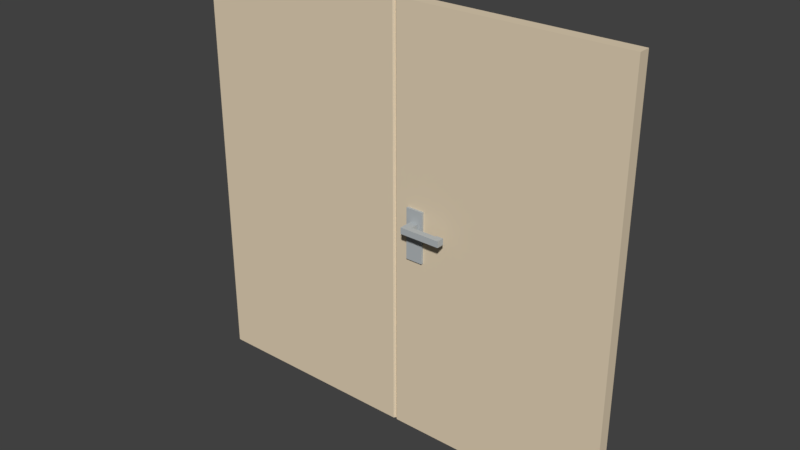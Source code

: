 # Source: T_R_06.blend  (saved by Blender 2.79.0; exported with 4.5.12 LTS)
import bpy
from mathutils import Matrix  # noqa: F401  (used for matrix-valued properties, if any)

bpy.ops.wm.read_factory_settings(use_empty=True)
scene = bpy.context.scene
scene.name = 'Scene'

# ---- collections
col_collection_1 = bpy.data.collections.new('Collection 1'); scene.collection.children.link(col_collection_1)

# ---- materials (node trees are filled in below, after node groups)
mat_material = bpy.data.materials.new('Material')
mat_material.alpha_threshold = 0.0
mat_material.use_transparent_shadow = False
mat_material.diffuse_color = (0.4514, 0.4827, 0.4969, 1.0)
mat_material.roughness = 0.5
mat_material.specular_intensity = 1.0
mat_material_001 = bpy.data.materials.new('Material.001')
mat_material_001.alpha_threshold = 0.0
mat_material_001.use_transparent_shadow = False
mat_material_001.diffuse_color = (0.7605, 0.6376, 0.4621, 1.0)
mat_material_001.roughness = 0.5

# ---- material node trees

# ---- world
world_world = bpy.data.worlds.new('World'); scene.world = world_world
world_world.color = (0.05088, 0.05088, 0.05088)
world_world.use_sun_shadow = False
world_world.sun_shadow_jitter_overblur = 0.0
world_world.cycles.sampling_method = 'MANUAL'

# ---- meshes
me_cube_001 = bpy.data.meshes.new('Cube.001')
me_cube_001.from_pydata([(-0.8796, -0.04483, -1.88), (-0.8796, -0.04483, 1.555), (-0.8796, 0.01592, -1.88), (-0.8796, 0.01592, 1.555), (0.9447, -0.06323, -1.88), (0.9447, -0.06323, 1.555), (0.9447, 0.03432, -1.88), (0.9447, 0.03432, 1.555), (-0.7118, -0.082, -0.1067), (-0.6467, -0.082, -0.1067), (-0.6467, -0.082, -0.3691), (-0.6467, -0.082, 0.04713), (-0.8796, -0.04483, 0.04713), (-0.8796, 0.01592, 0.04713), (0.9447, 0.03432, 0.04713), (0.9447, -0.06323, 0.04713), (-0.8796, 0.01592, -0.3691), (0.9447, 0.03432, -0.3691), (0.9447, -0.06323, -0.3691), (-0.8796, -0.04483, -0.3691), (-0.7519, 0.03432, -1.88), (-0.7519, 0.03432, 1.555), (-0.7519, -0.06323, -1.88), (-0.7519, -0.06323, 1.555), (-0.6115, -0.082, 0.04713), (-0.6115, -0.082, -0.3691), (-0.7519, -0.06323, 0.04713), (-0.7519, 0.03432, 0.04713), (-0.7519, 0.03432, -0.3691), (-0.7519, -0.06323, -0.3691), (-0.6115, 0.03432, 1.555), (-0.6115, -0.06323, -1.88), (-0.6115, -0.082, -0.1067), (-0.6115, 0.03432, 0.04713), (-0.6115, 0.03432, -0.3691), (-0.6115, 0.03432, -1.88), (-0.6115, -0.06323, 1.555), (-0.7519, -0.082, -0.1067), (-0.6115, -0.06323, 0.04713), (-0.6115, -0.06323, -0.3691), (-0.6467, 0.03432, -1.88), (-0.7118, 0.03432, -1.88), (-0.6467, -0.06323, 1.555), (-0.7118, -0.06323, 1.555), (-0.7519, -0.082, -0.3691), (-0.7118, -0.082, -0.3691), (-0.6467, -0.06323, 0.04713), (-0.7118, -0.06323, 0.04713), (-0.6467, -0.06323, -0.3691), (-0.7118, -0.06323, -0.3691), (-0.7118, 0.03432, 1.555), (-0.6467, 0.03432, 1.555), (-0.7118, -0.06323, -1.88), (-0.6467, -0.06323, -1.88), (-0.7519, -0.082, 0.04713), (-0.7118, -0.082, 0.04713), (-0.7118, 0.03432, 0.04713), (-0.6467, 0.03432, 0.04713), (-0.7118, 0.03432, -0.3691), (-0.6467, 0.03432, -0.3691), (-0.8796, 0.01592, -0.05562), (0.9447, 0.03432, -0.05562), (0.9447, -0.06323, -0.05562), (-0.8796, -0.04483, -0.05562), (-0.7519, 0.03432, -0.05562), (-0.7519, -0.06323, -0.05562), (-0.6115, -0.06323, -0.05562), (-0.6115, 0.03432, -0.05562), (-0.6467, -0.1465, -0.05562), (-0.7118, -0.1465, -0.05562), (-0.6115, 0.05566, 0.04713), (-0.6467, 0.05566, 0.04713), (-0.8796, 0.01592, -0.1067), (0.9447, 0.03432, -0.1067), (0.9447, -0.06323, -0.1067), (-0.7519, 0.03432, -0.1067), (-0.7519, -0.06323, -0.1067), (-0.6115, -0.06323, -0.1067), (-0.6115, 0.03432, -0.1067), (-0.7118, -0.1465, -0.1067), (-0.6467, -0.1465, -0.1067), (-0.7519, 0.05566, -0.3691), (-0.7519, 0.05566, -0.1067), (-0.8796, -0.04483, -0.1067), (-0.7519, -0.082, -0.05562), (-0.6115, -0.082, -0.05562), (-0.6467, -0.082, -0.05562), (-0.7118, -0.082, -0.05562), (-0.6467, 0.05566, -0.3691), (-0.6115, 0.05566, -0.3691), (-0.6115, 0.05566, -0.1067), (-0.7519, 0.05566, 0.04713), (-0.7118, 0.05566, 0.04713), (-0.7118, 0.05566, -0.3691), (-0.7118, 0.05566, -0.1067), (-0.6467, 0.05566, -0.1067), (-0.7519, 0.05566, -0.05562), (-0.6115, 0.05566, -0.05562), (-0.7118, 0.05566, -0.05562), (-0.6467, 0.05566, -0.05562), (-0.6467, -0.1964, -0.1067), (-0.7118, -0.1964, -0.1067), (-0.7118, -0.1964, -0.05562), (-0.6467, -0.1964, -0.05562), (-0.7118, 0.126, -0.05381), (-0.6467, 0.126, -0.05381), (-0.7118, 0.126, -0.1067), (-0.6467, 0.126, -0.1067), (-0.7118, 0.1759, -0.05381), (-0.6467, 0.1759, -0.05381), (-0.7118, 0.1759, -0.1067), (-0.6467, 0.1759, -0.1067), (-0.4361, -0.1465, -0.05562), (-0.4361, -0.1465, -0.1067), (-0.4361, -0.1964, -0.05562), (-0.4361, -0.1964, -0.1067), (-0.4361, 0.126, -0.05381), (-0.4361, 0.126, -0.1067), (-0.4361, 0.1759, -0.05381), (-0.4361, 0.1759, -0.1067), (-0.3776, -0.1465, -0.05562), (-0.3776, -0.1465, -0.1067), (-0.3776, -0.1964, -0.05562), (-0.3776, -0.1964, -0.1067), (-0.3833, 0.126, -0.05381), (-0.3833, 0.126, -0.1067), (-0.3833, 0.1759, -0.05381), (-0.3833, 0.1759, -0.1067), (-0.4361, -0.1354, -0.05562), (-0.4361, -0.1354, -0.1067), (-0.3776, -0.1354, -0.05562), (-0.3776, -0.1354, -0.1067), (-0.4361, 0.115, -0.05381), (-0.4361, 0.115, -0.1067), (-0.3833, 0.115, -0.05381), (-0.3833, 0.115, -0.1067), (-2.688, 0.03432, -1.88), (-2.688, -0.06323, -1.88), (-2.688, -0.06323, 0.04713), (-2.688, -0.06323, 1.555), (-2.688, 0.03432, 1.555), (-2.688, 0.03432, -0.3691), (-2.688, -0.06323, -0.05562), (-2.688, 0.03432, 0.04713), (-2.688, 0.03432, -0.1067), (-2.688, -0.06323, -0.3691), (-2.688, 0.03432, -0.05562), (-2.688, -0.06323, -0.1067), (-0.8936, -0.06323, -0.05562), (-0.8936, -0.06323, 0.04713), (-0.8936, 0.03432, -0.3691), (-0.8936, 0.03432, -1.88), (-0.8936, -0.06323, -0.1067), (-0.8936, -0.06323, -1.88), (-0.8936, 0.03432, -0.05562), (-0.8936, 0.03432, 0.04713), (-0.8936, -0.06323, -0.3691), (-0.8936, 0.03432, -0.1067), (-0.8936, 0.03432, 1.555), (-0.8936, -0.06323, 1.555), (-0.8618, 0.03432, -1.88), (-0.8618, -0.06323, 1.555), (-0.8618, -0.06323, 0.04713), (-0.8618, -0.06323, -0.3691), (-0.8618, 0.03432, 1.555), (-0.8618, -0.06323, -1.88), (-0.8618, 0.03432, 0.04713), (-0.8618, 0.03432, -0.3691), (-0.8618, 0.03432, -0.05562), (-0.8618, -0.06323, -0.05562), (-0.8618, -0.06323, -0.1067), (-0.8618, 0.03432, -0.1067)], [], [(155, 154, 146, 143), (33, 30, 7, 14), (14, 7, 5, 15), (162, 161, 1, 12), (35, 6, 4, 31), (164, 3, 1, 161), (73, 74, 18, 17), (78, 73, 17, 34), (151, 153, 137, 136), (76, 29, 44, 37), (169, 162, 12, 63), (61, 14, 15, 62), (67, 33, 14, 61), (152, 148, 142, 147), (148, 149, 138, 142), (35, 34, 17, 6), (6, 17, 18, 4), (165, 163, 19, 0), (52, 49, 29, 22), (160, 167, 28, 20), (168, 166, 27, 64), (49, 48, 10, 45), (32, 85, 86, 9), (8, 87, 84, 37), (50, 21, 23, 43), (160, 20, 22, 165), (47, 43, 23, 26), (166, 164, 21, 27), (15, 5, 36, 38), (7, 30, 36, 5), (66, 38, 24, 85), (62, 15, 38, 66), (4, 18, 39, 31), (40, 59, 34, 35), (75, 64, 96, 82), (86, 87, 69, 68), (40, 35, 31, 53), (57, 51, 30, 33), (27, 21, 50, 56), (56, 50, 51, 57), (20, 41, 52, 22), (41, 40, 53, 52), (59, 58, 93, 88), (87, 55, 54, 84), (67, 78, 90, 97), (28, 75, 82, 81), (20, 28, 58, 41), (41, 58, 59, 40), (38, 36, 42, 46), (46, 42, 43, 47), (30, 51, 42, 36), (51, 50, 43, 42), (48, 39, 25, 10), (10, 9, 8, 45), (77, 66, 85, 32), (26, 65, 84, 54), (31, 39, 48, 53), (53, 48, 49, 52), (46, 47, 55, 11), (47, 26, 54, 55), (34, 59, 88, 89), (58, 28, 81, 93), (78, 34, 89, 90), (74, 62, 66, 77), (65, 76, 37, 84), (171, 168, 64, 75), (150, 151, 136, 141), (78, 67, 61, 73), (73, 61, 62, 74), (170, 169, 63, 83), (99, 71, 70, 97), (39, 77, 32, 25), (29, 49, 45, 44), (38, 46, 11, 24), (57, 33, 70, 71), (167, 171, 75, 28), (86, 11, 55, 87), (74, 77, 39, 18), (25, 32, 9, 10), (45, 8, 37, 44), (85, 24, 11, 86), (56, 57, 71, 92), (170, 83, 19, 163), (93, 94, 95, 88), (96, 91, 92, 98), (98, 92, 71, 99), (98, 99, 105, 104), (82, 96, 98, 94), (95, 99, 97, 90), (88, 95, 90, 89), (82, 94, 93, 81), (27, 56, 92, 91), (33, 67, 97, 70), (64, 27, 91, 96), (68, 69, 102, 103), (9, 86, 68, 80), (8, 9, 80, 79), (87, 8, 79, 69), (100, 103, 102, 101), (69, 79, 101, 102), (111, 109, 118, 119), (79, 80, 100, 101), (107, 106, 110, 111), (95, 94, 106, 107), (94, 98, 104, 106), (99, 95, 107, 105), (110, 108, 109, 111), (106, 104, 108, 110), (103, 100, 115, 114), (104, 105, 109, 108), (112, 114, 122, 120), (116, 117, 133, 132), (100, 80, 113, 115), (80, 68, 112, 113), (68, 103, 114, 112), (109, 105, 116, 118), (107, 111, 119, 117), (105, 107, 117, 116), (121, 120, 122, 123), (124, 125, 127, 126), (113, 112, 128, 129), (118, 116, 124, 126), (119, 118, 126, 127), (115, 113, 121, 123), (114, 115, 123, 122), (117, 119, 127, 125), (129, 128, 130, 131), (120, 121, 131, 130), (112, 120, 130, 128), (121, 113, 129, 131), (132, 133, 135, 134), (117, 125, 135, 133), (125, 124, 134, 135), (124, 116, 132, 134), (138, 139, 140, 143), (145, 147, 144, 141), (142, 138, 143, 146), (137, 145, 141, 136), (147, 142, 146, 144), (153, 156, 145, 137), (154, 157, 144, 146), (158, 155, 143, 140), (157, 150, 141, 144), (149, 159, 139, 138), (156, 152, 147, 145), (159, 158, 140, 139), (1, 3, 158, 159), (19, 83, 152, 156), (12, 1, 159, 149), (72, 16, 150, 157), (3, 13, 155, 158), (60, 72, 157, 154), (0, 19, 156, 153), (16, 2, 151, 150), (63, 12, 149, 148), (83, 63, 148, 152), (2, 0, 153, 151), (13, 60, 154, 155), (76, 170, 163, 29), (16, 72, 171, 167), (76, 65, 169, 170), (72, 60, 168, 171), (13, 3, 164, 166), (2, 160, 165, 0), (60, 13, 166, 168), (2, 16, 167, 160), (22, 29, 163, 165), (65, 26, 162, 169), (21, 164, 161, 23), (26, 23, 161, 162)])
me_cube_001.polygons.foreach_set('material_index', [1, 1, 1, 1, 1, 1, 1, 1, 1, 0, 1, 1, 1, 1, 1, 1, 1, 1, 1, 1, 1, 0, 0, 0, 1, 1, 1, 1, 1, 1, 0, 1, 1, 1, 0, 0, 1, 1, 1, 1, 1, 1, 0, 0, 0, 0, 1, 1, 1, 1, 1, 1, 0, 0, 0, 0, 1, 1, 0, 0, 0, 0, 0, 1, 0, 1, 1, 1, 1, 1, 0, 0, 0, 0, 0, 1, 0, 1, 0, 0, 0, 0, 1, 0, 0, 0, 0, 0, 0, 0, 0, 0, 0, 0, 0, 0, 0, 0, 0, 0, 0, 0, 0, 0, 0, 0, 0, 0, 0, 0, 0, 0, 0, 0, 0, 0, 0, 0, 0, 0, 0, 0, 0, 0, 0, 0, 0, 0, 0, 0, 0, 0, 0, 0, 1, 1, 1, 1, 1, 1, 1, 1, 1, 1, 1, 1, 1, 1, 1, 1, 1, 1, 1, 1, 1, 1, 1, 1, 1, 1, 1, 1, 1, 1, 1, 1, 1, 1, 1, 1])
me_cube_001.materials.append(mat_material)
me_cube_001.materials.append(mat_material_001)
me_cube_001.use_remesh_preserve_volume = False
me_cube_001.use_remesh_preserve_attributes = False
me_cube_001.use_mirror_vertex_groups = False
me_cube_001.update()

# ---- objects
ob_cube = bpy.data.objects.new('Cube', me_cube_001)

# ---- transforms, parenting, visibility, modifiers, constraints
ob_cube.location = (-0.01365, 0.0167, 1.893)
ob_cube.lineart.crease_threshold = 0.0

# ---- collection membership
col_collection_1.objects.link(ob_cube)

# ---- scene / render settings (as saved in the file)
scene.frame_start = 1; scene.frame_end = 250; scene.frame_set(1)
scene.render.engine = 'BLENDER_EEVEE_NEXT'
scene.render.resolution_percentage = 50
scene.render.dither_intensity = 0.0
scene.cycles.use_denoising = False
scene.cycles.samples = 128
scene.cycles.sampling_pattern = 'TABULATED_SOBOL'
scene.cycles.use_adaptive_sampling = False
scene.cycles.use_light_tree = False
scene.cycles.blur_glossy = 0.0
scene.cycles.sample_clamp_indirect = 0.0
scene.view_settings.view_transform = 'Standard'
bpy.context.view_layer.update()

# ---- added for rendering (the .blend has no active camera and no usable light): camera, sun
cam_auto = bpy.data.cameras.new('AutoCamera')
cam_auto.lens = 50.0
cam_auto.sensor_width = 36.0
cam_auto.clip_end = 1000.0
ob_auto_camera = bpy.data.objects.new('AutoCamera', cam_auto)
scene.collection.objects.link(ob_auto_camera)
ob_auto_camera.location = (3.75331, -5.56015, 5.44239)
ob_auto_camera.rotation_euler = (1.09748, -7.21219e-08, 0.694738)
scene.camera = ob_auto_camera
light_auto_sun = bpy.data.lights.new('AutoSun', 'SUN')
light_auto_sun.energy = 3.0
light_auto_sun.angle = 0.0523599
ob_auto_sun = bpy.data.objects.new('AutoSun', light_auto_sun)
scene.collection.objects.link(ob_auto_sun)
ob_auto_sun.rotation_euler = (0.872665, 0.174533, 0.523599)
bpy.context.view_layer.update()
